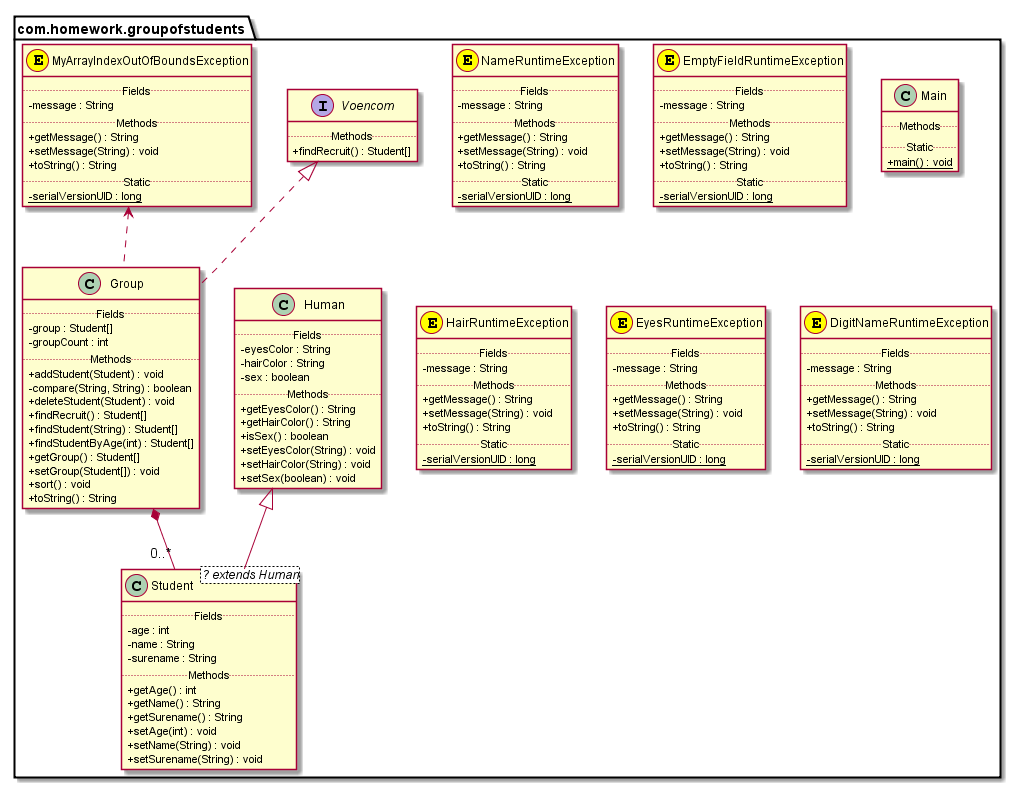

The diagram above was rendered by PlantUML. Its source (embedded in the PNG):
@startuml
top to bottom direction
skinparam headerFontSize 30
skinparam headerFontStyle bold
skinparam classAttributeIconSize 0
scale 1.0
package com.homework.groupofstudents {
class com.homework.groupofstudents.NameRuntimeException << (E,yellow) >>  {
.. Fields  ..
-message : String
.. Methods ..
+getMessage() : String
+setMessage(String) : void
+toString() : String
.. Static ..
- {static} serialVersionUID : long
}
class com.homework.groupofstudents.EmptyFieldRuntimeException << (E,yellow) >>  {
.. Fields  ..
-message : String
.. Methods ..
+getMessage() : String
+setMessage(String) : void
+toString() : String
.. Static ..
- {static} serialVersionUID : long
}
class com.homework.groupofstudents.Student <? extends Human>  {
.. Fields  ..
-age : int
-name : String
-surename : String
.. Methods ..
+getAge() : int
+getName() : String
+getSurename() : String
+setAge(int) : void
+setName(String) : void
+setSurename(String) : void
}
class com.homework.groupofstudents.Main {
.. Methods ..
.. Static ..
+ {static} main() : void
}
interface com.homework.groupofstudents.Voencom  {
.. Methods ..
+findRecruit() : Student[]
}
class com.homework.groupofstudents.HairRuntimeException << (E,yellow) >>  {
.. Fields  ..
-message : String
.. Methods ..
+getMessage() : String
+setMessage(String) : void
+toString() : String
.. Static ..
- {static} serialVersionUID : long
}
class com.homework.groupofstudents.Human {
.. Fields  ..
-eyesColor : String
-hairColor : String
-sex : boolean
.. Methods ..
+getEyesColor() : String
+getHairColor() : String
+isSex() : boolean
+setEyesColor(String) : void
+setHairColor(String) : void
+setSex(boolean) : void
}
class com.homework.groupofstudents.EyesRuntimeException << (E,yellow) >>  {
.. Fields  ..
-message : String
.. Methods ..
+getMessage() : String
+setMessage(String) : void
+toString() : String
.. Static ..
- {static} serialVersionUID : long
}
class com.homework.groupofstudents.DigitNameRuntimeException << (E,yellow) >>  {
.. Fields  ..
-message : String
.. Methods ..
+getMessage() : String
+setMessage(String) : void
+toString() : String
.. Static ..
- {static} serialVersionUID : long
}
class com.homework.groupofstudents.Group {
.. Fields  ..
-group : Student[]
-groupCount : int
.. Methods ..
+addStudent(Student) : void
-compare(String, String) : boolean
+deleteStudent(Student) : void
+findRecruit() : Student[]
+findStudent(String) : Student[]
+findStudentByAge(int) : Student[]
+getGroup() : Student[]
+setGroup(Student[]) : void
+sort() : void
+toString() : String
}
class com.homework.groupofstudents.MyArrayIndexOutOfBoundsException << (E,yellow) >>  {
.. Fields  ..
-message : String
.. Methods ..
+getMessage() : String
+setMessage(String) : void
+toString() : String
.. Static ..
- {static} serialVersionUID : long
}

}
com.homework.groupofstudents.Human <|-- com.homework.groupofstudents.Student
com.homework.groupofstudents.Voencom <|.. com.homework.groupofstudents.Group
com.homework.groupofstudents.Group *-- "0..*" com.homework.groupofstudents.Student
com.homework.groupofstudents.MyArrayIndexOutOfBoundsException <.. com.homework.groupofstudents.Group
@enduml